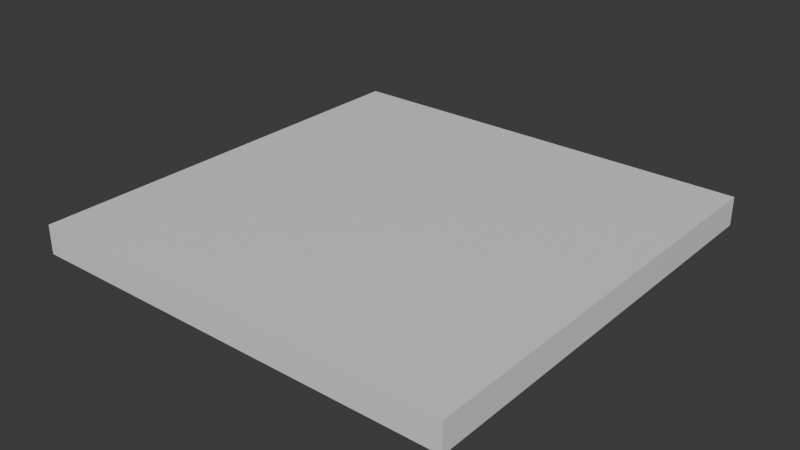 # Source: Floor_01.blend  (saved by Blender 4.2.66; exported with 4.5.12 LTS)
import bpy
from mathutils import Matrix  # noqa: F401  (used for matrix-valued properties, if any)

bpy.ops.wm.read_factory_settings(use_empty=True)
scene = bpy.context.scene
scene.name = 'Scene'

# ---- collections
col_collection = bpy.data.collections.new('Collection'); scene.collection.children.link(col_collection)

# ---- materials (node trees are filled in below, after node groups)
mat_material = bpy.data.materials.new('Material')
mat_material.alpha_threshold = 0.0
mat_material.use_transparent_shadow = False
mat_material.roughness = 0.5
mat_material.line_color = (0.0, 0.0, 0.0, 1.0)

# ---- material node trees
mat_material.use_nodes = True; mat_material.node_tree.nodes.clear()
_N = mat_material.node_tree.nodes; _L = mat_material.node_tree.links
n0 = _N.new('ShaderNodeOutputMaterial'); n0.name = 'Material Output'; n0.location = (300, 300)
n1 = _N.new('ShaderNodeBsdfPrincipled'); n1.name = 'Principled BSDF'; n1.location = (10, 300)
n1.inputs[3].default_value = 1.45
_L.new(n1.outputs[0], n0.inputs[0])
n0.is_active_output = True

# ---- world
world_world = bpy.data.worlds.new('World'); scene.world = world_world
world_world.use_nodes = True; world_world.node_tree.nodes.clear()
_N = world_world.node_tree.nodes; _L = world_world.node_tree.links
n0 = _N.new('ShaderNodeOutputWorld'); n0.name = 'World Output'; n0.location = (300, 300)
n1 = _N.new('ShaderNodeBackground'); n1.name = 'Background'; n1.location = (10, 300)
n1.inputs[0].default_value = (0.05088, 0.05088, 0.05088, 1.0)
_L.new(n1.outputs[0], n0.inputs[0])
n0.is_active_output = True
world_world.color = (0.05088, 0.05088, 0.05088)
world_world.sun_shadow_jitter_overblur = 0.0

# ---- meshes
me_cube = bpy.data.meshes.new('Cube')
me_cube.from_pydata([(1.0, 1.0, 1.0), (1.0, 1.0, -1.0), (1.0, -1.0, 1.0), (1.0, -1.0, -1.0), (-1.0, 1.0, 1.0), (-1.0, 1.0, -1.0), (-1.0, -1.0, 1.0), (-1.0, -1.0, -1.0)], [], [(0, 4, 6, 2), (3, 2, 6, 7), (7, 6, 4, 5), (5, 1, 3, 7), (1, 0, 2, 3), (5, 4, 0, 1)])
_uv = me_cube.uv_layers.new(name='UVMap')
_uv.uv.foreach_set('vector', [0.625, 0.5, 0.875, 0.5, 0.875, 0.75, 0.625, 0.75, 0.375, 0.75, 0.625, 0.75, 0.625, 1.0, 0.375, 1.0, 0.375, 0.0, 0.625, 0.0, 0.625, 0.25, 0.375, 0.25, 0.125, 0.5, 0.375, 0.5, 0.375, 0.75, 0.125, 0.75, 0.375, 0.5, 0.625, 0.5, 0.625, 0.75, 0.375, 0.75, 0.375, 0.25, 0.625, 0.25, 0.625, 0.5, 0.375, 0.5])
me_cube.materials.append(mat_material)
me_cube.use_mirror_vertex_groups = False
me_cube.update()

# ---- objects
ob_cube = bpy.data.objects.new('Cube', me_cube)

# ---- transforms, parenting, visibility, modifiers, constraints
ob_cube.location = (0.0, 0.0, 0.0)
ob_cube.scale = (3.0, 3.0, 0.2)
ob_cube.lock_rotations_4d = False
ob_cube.empty_display_type = 'ARROWS'
ob_cube.lineart.crease_threshold = 0.0

# ---- collection membership
col_collection.objects.link(ob_cube)

# ---- scene / render settings (as saved in the file)
scene.frame_start = 1; scene.frame_end = 250; scene.frame_set(1)
scene.render.engine = 'BLENDER_EEVEE_NEXT'
bpy.context.view_layer.update()

# ---- added for rendering (the .blend has no active camera and no usable light): camera, sun
cam_auto = bpy.data.cameras.new('AutoCamera')
cam_auto.lens = 50.0
cam_auto.sensor_width = 36.0
cam_auto.clip_end = 1000.0
ob_auto_camera = bpy.data.objects.new('AutoCamera', cam_auto)
scene.collection.objects.link(ob_auto_camera)
ob_auto_camera.location = (7.85951, -9.43141, 6.28761)
ob_auto_camera.rotation_euler = (1.09748, -7.21219e-08, 0.694738)
scene.camera = ob_auto_camera
light_auto_sun = bpy.data.lights.new('AutoSun', 'SUN')
light_auto_sun.energy = 3.0
light_auto_sun.angle = 0.0523599
ob_auto_sun = bpy.data.objects.new('AutoSun', light_auto_sun)
scene.collection.objects.link(ob_auto_sun)
ob_auto_sun.rotation_euler = (0.872665, 0.174533, 0.523599)
bpy.context.view_layer.update()
